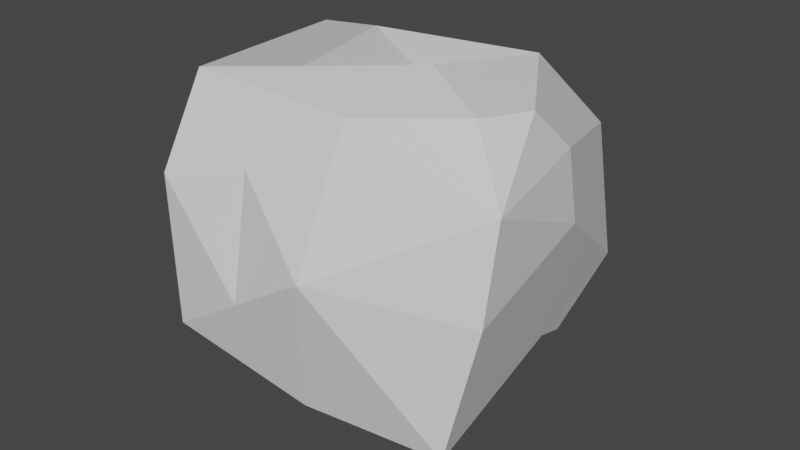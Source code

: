 # Source: coal1.blend  (saved by Blender 2.93.21; exported with 4.5.12 LTS)
import bpy
from mathutils import Matrix  # noqa: F401  (used for matrix-valued properties, if any)

bpy.ops.wm.read_factory_settings(use_empty=True)
scene = bpy.context.scene
scene.name = 'Scene'

# ---- collections
col_collection = bpy.data.collections.new('Collection'); scene.collection.children.link(col_collection)

# ---- materials (node trees are filled in below, after node groups)
mat_material = bpy.data.materials.new('Material')
mat_material.alpha_threshold = 0.0
mat_material.use_transparent_shadow = False
mat_material.line_color = (0.0, 0.0, 0.0, 1.0)

# ---- material node trees
mat_material.use_nodes = True; mat_material.node_tree.nodes.clear()
_N = mat_material.node_tree.nodes; _L = mat_material.node_tree.links
n0 = _N.new('ShaderNodeOutputMaterial'); n0.name = 'Material Output'; n0.location = (300, 300)
n1 = _N.new('ShaderNodeBsdfPrincipled'); n1.name = 'Principled BSDF'; n1.location = (10, 300)
n1.distribution = 'GGX'
n1.subsurface_method = 'BURLEY'
n1.inputs[2].default_value = 0.4
n1.inputs[3].default_value = 1.45
n1.inputs[27].default_value = (0.0, 0.0, 0.0, 1.0)
n1.inputs[28].default_value = 1.0
_L.new(n1.outputs[0], n0.inputs[0])
n0.is_active_output = True

# ---- world
world_world = bpy.data.worlds.new('World'); scene.world = world_world
world_world.use_nodes = True; world_world.node_tree.nodes.clear()
_N = world_world.node_tree.nodes; _L = world_world.node_tree.links
n0 = _N.new('ShaderNodeOutputWorld'); n0.name = 'World Output'; n0.location = (300, 300)
n1 = _N.new('ShaderNodeBackground'); n1.name = 'Background'; n1.location = (10, 300)
n1.inputs[0].default_value = (0.05088, 0.05088, 0.05088, 1.0)
_L.new(n1.outputs[0], n0.inputs[0])
n0.is_active_output = True
world_world.color = (0.05088, 0.05088, 0.05088)
world_world.use_sun_shadow = False
world_world.sun_shadow_jitter_overblur = 0.0

# ---- meshes
me_cube = bpy.data.meshes.new('Cube')
me_cube.from_pydata([(0.4581, 0.9015, 0.5754), (0.6043, 0.8417, -0.1355), (0.8717, -0.6125, 0.717), (0.7198, -0.7796, -0.5063), (-1.171, 0.5243, 0.9082), (-0.6708, 0.8104, -0.7564), (-1.01, -0.5703, 0.9506), (-0.8395, -0.9641, -0.2952), (-1.281, -0.2199, 0.3065), (-0.8319, 0.04037, -0.4024), (-1.06, -0.592, 0.00566), (-0.1401, 0.1102, -0.8594), (-0.05986, -0.8719, -0.507), (-0.1978, 0.9209, -0.5677), (-1.039, 0.7622, -0.04589), (-1.141, 0.3901, -0.3467), (-0.9159, 0.5202, -0.7012), (-0.5701, 0.5551, -0.9297), (0.416, 0.1803, -0.5188), (0.4073, 0.6991, -0.6415), (-0.08102, 0.1031, 0.9028), (-0.4581, -0.383, 1.025), (0.3328, 0.453, 1.046), (-0.7343, 0.4626, 0.9732), (0.1449, -0.1506, 1.104), (-0.06903, 1.086, 0.2117), (0.8642, -0.7035, 0.2127), (-0.0009032, -0.5989, 0.9412), (0.7333, 0.137, 0.7536), (0.8064, 0.1071, 0.3981), (0.07217, -1.023, 0.2883), (0.5767, -0.389, 1.018), (0.2752, -0.5052, 0.9782), (0.6707, -0.08721, 0.9891), (-0.9505, -0.8978, 0.4996), (-0.3837, -0.9936, -0.003443), (-0.4691, -0.7967, 0.6194)], [], [(23, 21, 20), (36, 35, 30), (6, 4, 8), (3, 11, 18), (29, 28, 2), (0, 1, 25), (13, 25, 1), (26, 29, 2), (16, 5, 17), (9, 7, 10), (26, 2, 30), (14, 5, 15), (34, 6, 8), (10, 8, 15), (11, 3, 12), (7, 9, 12), (9, 11, 12), (5, 16, 15), (14, 15, 8), (16, 17, 11), (5, 14, 13), (5, 13, 17), (1, 18, 19), (11, 19, 18), (17, 13, 19), (11, 17, 19), (13, 1, 19), (1, 3, 18), (24, 22, 20), (22, 23, 20), (21, 24, 20), (24, 21, 32), (0, 4, 23), (28, 0, 22), (4, 6, 21), (23, 4, 21), (22, 0, 23), (27, 2, 32), (31, 2, 33), (4, 0, 25), (14, 4, 25), (13, 14, 25), (4, 14, 8), (24, 31, 33), (6, 27, 32), (2, 28, 33), (2, 31, 32), (12, 30, 35), (1, 29, 26), (0, 28, 29), (2, 27, 30), (3, 26, 30), (12, 3, 30), (27, 6, 36), (7, 34, 10), (34, 7, 35), (6, 34, 36), (36, 34, 35), (31, 24, 32), (22, 24, 33), (33, 28, 22), (1, 0, 29), (3, 1, 26), (16, 9, 15), (9, 10, 15), (9, 16, 11), (10, 34, 8), (7, 12, 35), (30, 27, 36), (21, 6, 32)])
_uv = me_cube.uv_layers.new(name='UVMap')
_uv.uv.foreach_set('vector', [0.8125, 0.5625, 0.8125, 0.6875, 0.75, 0.625, 0.5625, 0.9375, 0.4375, 0.9375, 0.5, 0.875, 0.625, 0.0, 0.625, 0.25, 0.5, 0.125, 0.375, 0.75, 0.25, 0.625, 0.3125, 0.5625, 0.5, 0.625, 0.625, 0.625, 0.625, 0.75, 0.625, 0.5, 0.375, 0.5, 0.5, 0.375, 0.375, 0.375, 0.5, 0.375, 0.375, 0.5, 0.5, 0.75, 0.5, 0.625, 0.625, 0.75, 0.125, 0.5625, 0.125, 0.5, 0.1875, 0.5625, 0.375, 0.125, 0.375, 0.0, 0.4375, 0.0625, 0.5, 0.75, 0.625, 0.75, 0.5, 0.875, 0.5, 0.25, 0.375, 0.25, 0.4375, 0.1875, 0.5, 0.0, 0.625, 0.0, 0.5, 0.125, 0.4375, 0.0625, 0.5, 0.125, 0.4375, 0.1875, 0.25, 0.625, 0.375, 0.75, 0.25, 0.75, 0.125, 0.75, 0.125, 0.625, 0.25, 0.75, 0.125, 0.625, 0.25, 0.625, 0.25, 0.75, 0.375, 0.25, 0.375, 0.1875, 0.4375, 0.1875, 0.5, 0.25, 0.4375, 0.1875, 0.5, 0.125, 0.125, 0.5625, 0.1875, 0.5625, 0.25, 0.625, 0.375, 0.25, 0.5, 0.25, 0.375, 0.375, 0.125, 0.5, 0.25, 0.5, 0.1875, 0.5625, 0.375, 0.5, 0.3125, 0.5625, 0.2812, 0.5312, 0.25, 0.625, 0.2812, 0.5312, 0.3125, 0.5625, 0.1875, 0.5625, 0.25, 0.5, 0.2812, 0.5312, 0.25, 0.625, 0.1875, 0.5625, 0.2812, 0.5312, 0.25, 0.5, 0.375, 0.5, 0.2812, 0.5312, 0.375, 0.5, 0.375, 0.75, 0.3125, 0.5625, 0.6875, 0.6875, 0.6875, 0.5625, 0.75, 0.625, 0.6875, 0.5625, 0.8125, 0.5625, 0.75, 0.625, 0.8125, 0.6875, 0.6875, 0.6875, 0.75, 0.625, 0.6875, 0.6875, 0.8125, 0.6875, 0.7188, 0.7188, 0.625, 0.5, 0.875, 0.5, 0.8125, 0.5625, 0.625, 0.625, 0.625, 0.5, 0.6875, 0.5625, 0.875, 0.5, 0.875, 0.75, 0.8125, 0.6875, 0.8125, 0.5625, 0.875, 0.5, 0.8125, 0.6875, 0.6875, 0.5625, 0.625, 0.5, 0.8125, 0.5625, 0.75, 0.75, 0.625, 0.75, 0.7188, 0.7188, 0.6562, 0.7188, 0.625, 0.75, 0.6562, 0.6562, 0.625, 0.25, 0.625, 0.5, 0.5, 0.375, 0.5, 0.25, 0.625, 0.25, 0.5, 0.375, 0.375, 0.375, 0.5, 0.25, 0.5, 0.375, 0.625, 0.25, 0.5, 0.25, 0.5, 0.125, 0.6875, 0.6875, 0.6562, 0.7188, 0.6562, 0.6562, 0.875, 0.75, 0.75, 0.75, 0.7188, 0.7188, 0.625, 0.75, 0.625, 0.625, 0.6562, 0.6562, 0.625, 0.75, 0.6562, 0.7188, 0.7188, 0.7188, 0.375, 0.875, 0.5, 0.875, 0.4375, 0.9375, 0.375, 0.5, 0.5, 0.625, 0.5, 0.75, 0.625, 0.5, 0.625, 0.625, 0.5, 0.625, 0.625, 0.75, 0.625, 0.875, 0.5, 0.875, 0.375, 0.75, 0.5, 0.75, 0.5, 0.875, 0.375, 0.875, 0.375, 0.75, 0.5, 0.875, 0.625, 0.875, 0.625, 1.0, 0.5625, 0.9375, 0.375, 0.0, 0.5, 0.0, 0.4375, 0.0625, 0.5, 1.0, 0.375, 1.0, 0.4375, 0.9375, 0.625, 1.0, 0.5, 1.0, 0.5625, 0.9375, 0.5625, 0.9375, 0.5, 1.0, 0.4375, 0.9375, 0.6562, 0.7188, 0.6875, 0.6875, 0.7188, 0.7188, 0.6875, 0.5625, 0.6875, 0.6875, 0.6562, 0.6562, 0.6562, 0.6562, 0.625, 0.625, 0.6875, 0.5625, 0.375, 0.5, 0.625, 0.5, 0.5, 0.625, 0.375, 0.75, 0.375, 0.5, 0.5, 0.75, 0.375, 0.1875, 0.375, 0.125, 0.4375, 0.1875, 0.375, 0.125, 0.4375, 0.0625, 0.4375, 0.1875, 0.125, 0.625, 0.125, 0.5625, 0.25, 0.625, 0.4375, 0.0625, 0.5, 0.0, 0.5, 0.125, 0.375, 1.0, 0.375, 0.875, 0.4375, 0.9375, 0.5, 0.875, 0.625, 0.875, 0.5625, 0.9375, 0.8125, 0.6875, 0.875, 0.75, 0.7188, 0.7188])
me_cube.materials.append(mat_material)
me_cube.use_remesh_preserve_volume = False
me_cube.use_remesh_preserve_attributes = False
me_cube.use_mirror_vertex_groups = False
me_cube.update()

# ---- objects
ob_coal = bpy.data.objects.new('Coal', me_cube)

# ---- transforms, parenting, visibility, modifiers, constraints
ob_coal.location = (0.0, 0.0, 0.0)
ob_coal.lock_rotations_4d = False
ob_coal.empty_display_type = 'ARROWS'
ob_coal.lineart.crease_threshold = 0.0

# ---- collection membership
col_collection.objects.link(ob_coal)

# ---- scene / render settings (as saved in the file)
scene.frame_start = 1; scene.frame_end = 250; scene.frame_set(1)
scene.render.engine = 'BLENDER_EEVEE_NEXT'
scene.cycles.use_denoising = False
scene.cycles.samples = 128
scene.cycles.sampling_pattern = 'TABULATED_SOBOL'
scene.cycles.use_adaptive_sampling = False
scene.cycles.use_light_tree = False
scene.view_settings.view_transform = 'Filmic'
bpy.context.view_layer.update()

# ---- added for rendering (the .blend has no active camera and no usable light): camera, sun
cam_auto = bpy.data.cameras.new('AutoCamera')
cam_auto.lens = 50.0
cam_auto.sensor_width = 36.0
cam_auto.clip_end = 1000.0
ob_auto_camera = bpy.data.objects.new('AutoCamera', cam_auto)
scene.collection.objects.link(ob_auto_camera)
ob_auto_camera.location = (3.15897, -4.00509, 2.77804)
ob_auto_camera.rotation_euler = (1.09748, -7.21219e-08, 0.694738)
scene.camera = ob_auto_camera
light_auto_sun = bpy.data.lights.new('AutoSun', 'SUN')
light_auto_sun.energy = 3.0
light_auto_sun.angle = 0.0523599
ob_auto_sun = bpy.data.objects.new('AutoSun', light_auto_sun)
scene.collection.objects.link(ob_auto_sun)
ob_auto_sun.rotation_euler = (0.872665, 0.174533, 0.523599)
bpy.context.view_layer.update()
